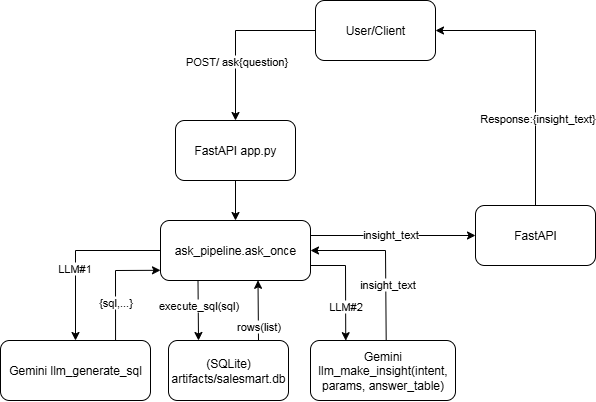

The diagram above was exported from draw.io. Its source (the exported page's mxGraphModel, read from the mxfile embedded in the PNG):
<mxGraphModel dx="983" dy="513" grid="1" gridSize="10" guides="1" tooltips="1" connect="1" arrows="1" fold="1" page="1" pageScale="1" pageWidth="850" pageHeight="1100" math="0" shadow="0">
  <root>
    <mxCell id="0" />
    <mxCell id="1" parent="0" />
    <mxCell id="4wNzAQuBaTT7kBiFf4Kk-1" value="User/Client" style="rounded=1;whiteSpace=wrap;html=1;" vertex="1" parent="1">
      <mxGeometry x="400" y="190" width="120" height="60" as="geometry" />
    </mxCell>
    <mxCell id="4wNzAQuBaTT7kBiFf4Kk-2" value="" style="endArrow=classic;html=1;rounded=0;exitX=0;exitY=0.5;exitDx=0;exitDy=0;entryX=0.5;entryY=0;entryDx=0;entryDy=0;" edge="1" parent="1" source="4wNzAQuBaTT7kBiFf4Kk-1" target="4wNzAQuBaTT7kBiFf4Kk-3">
      <mxGeometry width="50" height="50" relative="1" as="geometry">
        <mxPoint x="400" y="410" as="sourcePoint" />
        <mxPoint x="320" y="360" as="targetPoint" />
        <Array as="points">
          <mxPoint x="320" y="220" />
        </Array>
      </mxGeometry>
    </mxCell>
    <mxCell id="4wNzAQuBaTT7kBiFf4Kk-4" value="POST/ ask{question}" style="edgeLabel;html=1;align=center;verticalAlign=middle;resizable=0;points=[];" vertex="1" connectable="0" parent="4wNzAQuBaTT7kBiFf4Kk-2">
      <mxGeometry x="0.2954" y="1" relative="1" as="geometry">
        <mxPoint as="offset" />
      </mxGeometry>
    </mxCell>
    <mxCell id="4wNzAQuBaTT7kBiFf4Kk-3" value="FastAPI app.py" style="rounded=1;whiteSpace=wrap;html=1;" vertex="1" parent="1">
      <mxGeometry x="260" y="310" width="120" height="60" as="geometry" />
    </mxCell>
    <mxCell id="4wNzAQuBaTT7kBiFf4Kk-5" value="ask_pipeline.ask_once" style="rounded=1;whiteSpace=wrap;html=1;" vertex="1" parent="1">
      <mxGeometry x="245" y="410" width="150" height="60" as="geometry" />
    </mxCell>
    <mxCell id="4wNzAQuBaTT7kBiFf4Kk-6" value="" style="endArrow=classic;html=1;rounded=0;exitX=0.5;exitY=1;exitDx=0;exitDy=0;entryX=0.5;entryY=0;entryDx=0;entryDy=0;" edge="1" parent="1" source="4wNzAQuBaTT7kBiFf4Kk-3" target="4wNzAQuBaTT7kBiFf4Kk-5">
      <mxGeometry width="50" height="50" relative="1" as="geometry">
        <mxPoint x="480" y="480" as="sourcePoint" />
        <mxPoint x="530" y="430" as="targetPoint" />
      </mxGeometry>
    </mxCell>
    <mxCell id="4wNzAQuBaTT7kBiFf4Kk-7" value="" style="endArrow=classic;html=1;rounded=0;exitX=0;exitY=0.5;exitDx=0;exitDy=0;entryX=0.5;entryY=0;entryDx=0;entryDy=0;" edge="1" parent="1" source="4wNzAQuBaTT7kBiFf4Kk-5" target="4wNzAQuBaTT7kBiFf4Kk-8">
      <mxGeometry width="50" height="50" relative="1" as="geometry">
        <mxPoint x="550" y="330" as="sourcePoint" />
        <mxPoint x="160" y="520" as="targetPoint" />
        <Array as="points">
          <mxPoint x="160" y="440" />
        </Array>
      </mxGeometry>
    </mxCell>
    <mxCell id="4wNzAQuBaTT7kBiFf4Kk-9" value="LLM#1" style="edgeLabel;html=1;align=center;verticalAlign=middle;resizable=0;points=[];" vertex="1" connectable="0" parent="4wNzAQuBaTT7kBiFf4Kk-7">
      <mxGeometry x="0.1755" y="-1" relative="1" as="geometry">
        <mxPoint as="offset" />
      </mxGeometry>
    </mxCell>
    <mxCell id="4wNzAQuBaTT7kBiFf4Kk-8" value="Gemini llm_generate_sql" style="rounded=1;whiteSpace=wrap;html=1;" vertex="1" parent="1">
      <mxGeometry x="85" y="530" width="150" height="60" as="geometry" />
    </mxCell>
    <mxCell id="4wNzAQuBaTT7kBiFf4Kk-10" value="" style="endArrow=classic;html=1;rounded=0;exitX=0.767;exitY=-0.008;exitDx=0;exitDy=0;exitPerimeter=0;entryX=0;entryY=0.83;entryDx=0;entryDy=0;entryPerimeter=0;" edge="1" parent="1" source="4wNzAQuBaTT7kBiFf4Kk-8" target="4wNzAQuBaTT7kBiFf4Kk-5">
      <mxGeometry width="50" height="50" relative="1" as="geometry">
        <mxPoint x="230" y="530" as="sourcePoint" />
        <mxPoint x="250" y="480" as="targetPoint" />
        <Array as="points">
          <mxPoint x="200" y="460" />
        </Array>
      </mxGeometry>
    </mxCell>
    <mxCell id="4wNzAQuBaTT7kBiFf4Kk-12" value="{sql,...}" style="edgeLabel;html=1;align=center;verticalAlign=middle;resizable=0;points=[];" vertex="1" connectable="0" parent="4wNzAQuBaTT7kBiFf4Kk-10">
      <mxGeometry x="-0.3405" relative="1" as="geometry">
        <mxPoint as="offset" />
      </mxGeometry>
    </mxCell>
    <mxCell id="4wNzAQuBaTT7kBiFf4Kk-13" value="(SQLite)&lt;br&gt;artifacts/salesmart.db" style="rounded=1;whiteSpace=wrap;html=1;" vertex="1" parent="1">
      <mxGeometry x="253" y="530" width="120" height="60" as="geometry" />
    </mxCell>
    <mxCell id="4wNzAQuBaTT7kBiFf4Kk-14" value="" style="endArrow=classic;html=1;rounded=0;exitX=0.25;exitY=1;exitDx=0;exitDy=0;entryX=0.25;entryY=0;entryDx=0;entryDy=0;" edge="1" parent="1" source="4wNzAQuBaTT7kBiFf4Kk-5" target="4wNzAQuBaTT7kBiFf4Kk-13">
      <mxGeometry width="50" height="50" relative="1" as="geometry">
        <mxPoint x="230" y="530" as="sourcePoint" />
        <mxPoint x="300" y="520" as="targetPoint" />
      </mxGeometry>
    </mxCell>
    <mxCell id="4wNzAQuBaTT7kBiFf4Kk-15" value="execute_sql(sql)" style="edgeLabel;html=1;align=center;verticalAlign=middle;resizable=0;points=[];" vertex="1" connectable="0" parent="4wNzAQuBaTT7kBiFf4Kk-14">
      <mxGeometry x="-0.1779" relative="1" as="geometry">
        <mxPoint as="offset" />
      </mxGeometry>
    </mxCell>
    <mxCell id="4wNzAQuBaTT7kBiFf4Kk-16" value="" style="endArrow=classic;html=1;rounded=0;exitX=0.75;exitY=0;exitDx=0;exitDy=0;entryX=0.65;entryY=0.997;entryDx=0;entryDy=0;entryPerimeter=0;" edge="1" parent="1" source="4wNzAQuBaTT7kBiFf4Kk-13" target="4wNzAQuBaTT7kBiFf4Kk-5">
      <mxGeometry width="50" height="50" relative="1" as="geometry">
        <mxPoint x="260" y="530" as="sourcePoint" />
        <mxPoint x="310" y="480" as="targetPoint" />
      </mxGeometry>
    </mxCell>
    <mxCell id="4wNzAQuBaTT7kBiFf4Kk-18" value="rows(list)" style="edgeLabel;html=1;align=center;verticalAlign=middle;resizable=0;points=[];" vertex="1" connectable="0" parent="4wNzAQuBaTT7kBiFf4Kk-16">
      <mxGeometry x="-0.5233" relative="1" as="geometry">
        <mxPoint as="offset" />
      </mxGeometry>
    </mxCell>
    <mxCell id="4wNzAQuBaTT7kBiFf4Kk-19" value="Gemini llm_make_insight(intent, params, answer_table)" style="rounded=1;whiteSpace=wrap;html=1;" vertex="1" parent="1">
      <mxGeometry x="395" y="530" width="145" height="60" as="geometry" />
    </mxCell>
    <mxCell id="4wNzAQuBaTT7kBiFf4Kk-22" value="" style="endArrow=classic;html=1;rounded=0;exitX=1;exitY=0.75;exitDx=0;exitDy=0;entryX=0.243;entryY=0.003;entryDx=0;entryDy=0;entryPerimeter=0;" edge="1" parent="1" source="4wNzAQuBaTT7kBiFf4Kk-5" target="4wNzAQuBaTT7kBiFf4Kk-19">
      <mxGeometry width="50" height="50" relative="1" as="geometry">
        <mxPoint x="500" y="470" as="sourcePoint" />
        <mxPoint x="460" y="410" as="targetPoint" />
        <Array as="points">
          <mxPoint x="430" y="455" />
        </Array>
      </mxGeometry>
    </mxCell>
    <mxCell id="4wNzAQuBaTT7kBiFf4Kk-23" value="LLM#2" style="edgeLabel;html=1;align=center;verticalAlign=middle;resizable=0;points=[];" vertex="1" connectable="0" parent="4wNzAQuBaTT7kBiFf4Kk-22">
      <mxGeometry x="0.38" relative="1" as="geometry">
        <mxPoint as="offset" />
      </mxGeometry>
    </mxCell>
    <mxCell id="4wNzAQuBaTT7kBiFf4Kk-24" value="" style="endArrow=classic;html=1;rounded=0;exitX=0.522;exitY=0.007;exitDx=0;exitDy=0;entryX=1;entryY=0.5;entryDx=0;entryDy=0;exitPerimeter=0;" edge="1" parent="1" source="4wNzAQuBaTT7kBiFf4Kk-19" target="4wNzAQuBaTT7kBiFf4Kk-5">
      <mxGeometry width="50" height="50" relative="1" as="geometry">
        <mxPoint x="500" y="490" as="sourcePoint" />
        <mxPoint x="550" y="440" as="targetPoint" />
        <Array as="points">
          <mxPoint x="470" y="440" />
        </Array>
      </mxGeometry>
    </mxCell>
    <mxCell id="4wNzAQuBaTT7kBiFf4Kk-25" value="insight_text" style="edgeLabel;html=1;align=center;verticalAlign=middle;resizable=0;points=[];" vertex="1" connectable="0" parent="4wNzAQuBaTT7kBiFf4Kk-24">
      <mxGeometry x="-0.3159" y="-1" relative="1" as="geometry">
        <mxPoint as="offset" />
      </mxGeometry>
    </mxCell>
    <mxCell id="4wNzAQuBaTT7kBiFf4Kk-26" value="FastAPI" style="rounded=1;whiteSpace=wrap;html=1;" vertex="1" parent="1">
      <mxGeometry x="560" y="395" width="120" height="60" as="geometry" />
    </mxCell>
    <mxCell id="4wNzAQuBaTT7kBiFf4Kk-27" value="" style="endArrow=classic;html=1;rounded=0;exitX=1;exitY=0.25;exitDx=0;exitDy=0;entryX=0;entryY=0.5;entryDx=0;entryDy=0;" edge="1" parent="1" source="4wNzAQuBaTT7kBiFf4Kk-5" target="4wNzAQuBaTT7kBiFf4Kk-26">
      <mxGeometry width="50" height="50" relative="1" as="geometry">
        <mxPoint x="520" y="490" as="sourcePoint" />
        <mxPoint x="570" y="440" as="targetPoint" />
      </mxGeometry>
    </mxCell>
    <mxCell id="4wNzAQuBaTT7kBiFf4Kk-28" value="insight_text" style="edgeLabel;html=1;align=center;verticalAlign=middle;resizable=0;points=[];" vertex="1" connectable="0" parent="4wNzAQuBaTT7kBiFf4Kk-27">
      <mxGeometry x="-0.0395" y="1" relative="1" as="geometry">
        <mxPoint as="offset" />
      </mxGeometry>
    </mxCell>
    <mxCell id="4wNzAQuBaTT7kBiFf4Kk-29" value="" style="endArrow=classic;html=1;rounded=0;exitX=0.5;exitY=0;exitDx=0;exitDy=0;entryX=1;entryY=0.5;entryDx=0;entryDy=0;" edge="1" parent="1" source="4wNzAQuBaTT7kBiFf4Kk-26" target="4wNzAQuBaTT7kBiFf4Kk-1">
      <mxGeometry width="50" height="50" relative="1" as="geometry">
        <mxPoint x="410" y="400" as="sourcePoint" />
        <mxPoint x="460" y="350" as="targetPoint" />
        <Array as="points">
          <mxPoint x="620" y="220" />
        </Array>
      </mxGeometry>
    </mxCell>
    <mxCell id="4wNzAQuBaTT7kBiFf4Kk-30" value="Response:{insight_text}" style="edgeLabel;html=1;align=center;verticalAlign=middle;resizable=0;points=[];" vertex="1" connectable="0" parent="4wNzAQuBaTT7kBiFf4Kk-29">
      <mxGeometry x="-0.37" y="-2" relative="1" as="geometry">
        <mxPoint as="offset" />
      </mxGeometry>
    </mxCell>
  </root>
</mxGraphModel>